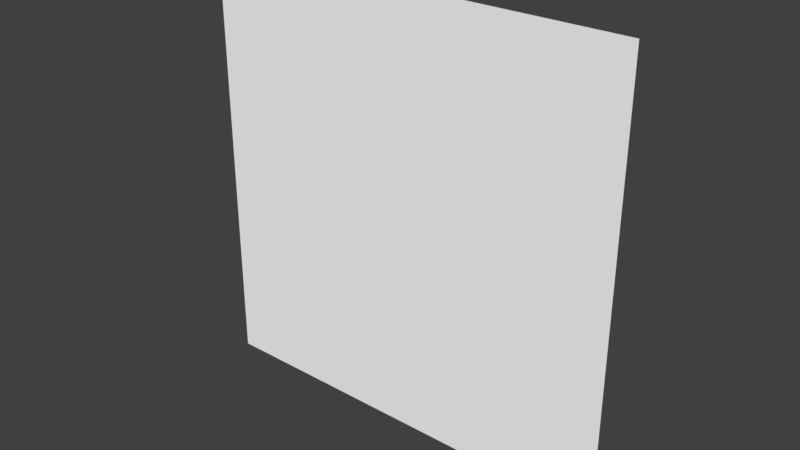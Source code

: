 # Source: plane.blend  (saved by Blender 2.78.0; exported with 4.5.12 LTS)
import bpy
from mathutils import Matrix  # noqa: F401  (used for matrix-valued properties, if any)

bpy.ops.wm.read_factory_settings(use_empty=True)
scene = bpy.context.scene
scene.name = 'Scene'

# ---- collections
col_collection_1 = bpy.data.collections.new('Collection 1'); scene.collection.children.link(col_collection_1)

# ---- materials (node trees are filled in below, after node groups)
mat_floor = bpy.data.materials.new('Floor')
mat_floor.alpha_threshold = 0.0
mat_floor.use_transparent_shadow = False
mat_floor.diffuse_color = (1.0, 1.0, 1.0, 1.0)
mat_floor.roughness = 0.5

# ---- material node trees

# ---- world
world_world = bpy.data.worlds.new('World'); scene.world = world_world
world_world.color = (0.05088, 0.05088, 0.05088)
world_world.use_sun_shadow = False
world_world.sun_shadow_jitter_overblur = 0.0
world_world.cycles.sampling_method = 'MANUAL'

# ---- meshes
me_plane = bpy.data.meshes.new('Plane')
me_plane.from_pydata([(-20.0, 0.0, 20.0), (20.0, 0.0, 20.0), (-20.0, 0.0, -20.0), (20.0, 0.0, -20.0)], [], [(0, 1, 3, 2)])
_uv = me_plane.uv_layers.new(name='UVMap')
_uv.uv.foreach_set('vector', [0.5, 0.5, 10.5, 0.5, 10.5, -9.5, 0.5, -9.5])
me_plane.materials.append(mat_floor)
me_plane.use_remesh_preserve_volume = False
me_plane.use_remesh_preserve_attributes = False
me_plane.use_mirror_vertex_groups = False
me_plane.update()

# ---- objects
ob_plane = bpy.data.objects.new('Plane', me_plane)

# ---- transforms, parenting, visibility, modifiers, constraints
ob_plane.location = (0.0, 0.0, 0.0)
ob_plane.lineart.crease_threshold = 0.0

# ---- collection membership
col_collection_1.objects.link(ob_plane)

# ---- scene / render settings (as saved in the file)
scene.frame_start = 1; scene.frame_end = 250; scene.frame_set(1)
scene.render.engine = 'BLENDER_EEVEE_NEXT'
scene.render.resolution_percentage = 50
scene.render.dither_intensity = 0.0
scene.cycles.use_denoising = False
scene.cycles.samples = 128
scene.cycles.sampling_pattern = 'TABULATED_SOBOL'
scene.cycles.light_sampling_threshold = 0.0
scene.cycles.use_adaptive_sampling = False
scene.cycles.use_light_tree = False
scene.cycles.blur_glossy = 0.0
scene.cycles.sample_clamp_indirect = 0.0
scene.view_settings.view_transform = 'Standard'
bpy.context.view_layer.update()

# ---- added for rendering (the .blend has no active camera and no usable light): camera, sun
cam_auto = bpy.data.cameras.new('AutoCamera')
cam_auto.lens = 50.0
cam_auto.sensor_width = 36.0
cam_auto.clip_end = 1000.0
ob_auto_camera = bpy.data.objects.new('AutoCamera', cam_auto)
scene.collection.objects.link(ob_auto_camera)
ob_auto_camera.location = (52.3386, -62.8063, 41.8709)
ob_auto_camera.rotation_euler = (1.09748, -7.21219e-08, 0.694738)
scene.camera = ob_auto_camera
light_auto_sun = bpy.data.lights.new('AutoSun', 'SUN')
light_auto_sun.energy = 3.0
light_auto_sun.angle = 0.0523599
ob_auto_sun = bpy.data.objects.new('AutoSun', light_auto_sun)
scene.collection.objects.link(ob_auto_sun)
ob_auto_sun.rotation_euler = (0.872665, 0.174533, 0.523599)
bpy.context.view_layer.update()
